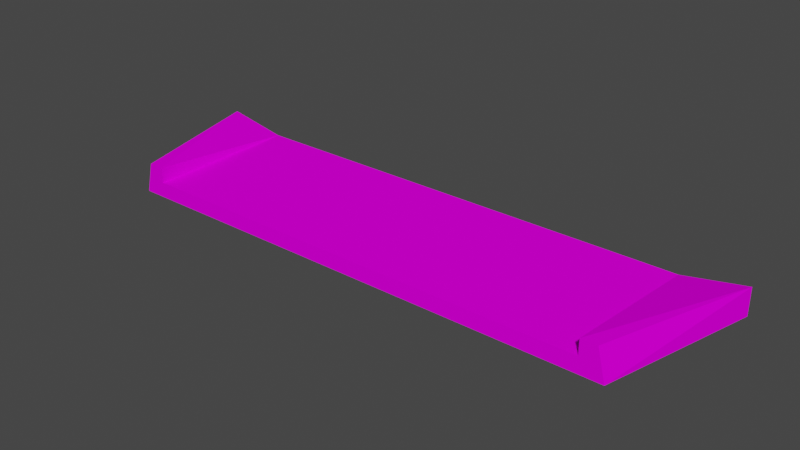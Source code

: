 # Source: curb_connection.blend  (saved by Blender 3.6.13; exported with 4.5.12 LTS)
import bpy
from mathutils import Matrix  # noqa: F401  (used for matrix-valued properties, if any)

bpy.ops.wm.read_factory_settings(use_empty=True)
scene = bpy.context.scene
scene.name = 'Scene'

# ---- collections
col_collection = bpy.data.collections.new('Collection'); scene.collection.children.link(col_collection)

# ---- images (referenced by path relative to the original .blend; pixels are not part of the script)
import os
ASSET_DIR = os.environ.get("B2B_ASSET_DIR", "")  # directory of the original .blend (textures are referenced by path, not embedded)
HERE = os.path.dirname(os.path.abspath(__file__))  # packed textures are extracted next to this script under _unpacked/

def load_image(name, relpath, width, height, colorspace="sRGB"):
    """Load a texture the original file referenced (path relative to the .blend, or extracted next to this script)."""
    p = next((c for c in (os.path.join(HERE, relpath), os.path.join(ASSET_DIR, relpath)) if relpath and os.path.exists(c)), "")
    if p:
        img = bpy.data.images.load(p, check_existing=True)
        img.name = name
    else:  # same state as the original file: an image datablock whose file is absent (Cycles renders it pink)
        img = bpy.data.images.new(name, width, height)
        img.source = "FILE"
        img.filepath = "//" + (relpath or name)
    img.colorspace_settings.name = colorspace
    return img
img_trackset00_trk_curb_png_001 = load_image('trackset00_trk_curb.png.001', 'trackset00_trk_curb.png', 1024, 1024, 'sRGB')
img_trackset00_trk_c1_straight_png_001 = load_image('trackset00_trk_c1_straight.png.001', 'trackset00_trk_c1_straight.png', 1024, 1024, 'sRGB')
img_trackset00_trk_startline_png_001 = load_image('trackset00_trk_startline.png.001', 'trackset00_trk_startline.png', 1024, 1024, 'sRGB')

# ---- materials (node trees are filled in below, after node groups)
mat_trackset00_trk_curb = bpy.data.materials.new('trackset00_trk_curb')
mat_trackset00_trk_curb.alpha_threshold = 0.0
mat_trackset00_trk_curb.use_transparent_shadow = False
mat_trackset00_trk_curb.diffuse_color = (1.0, 1.0, 1.0, 1.0)
mat_trackset00_trk_curb.roughness = 0.5
mat_trackset00_trk_c1_straight = bpy.data.materials.new('trackset00_trk_c1_straight')
mat_trackset00_trk_c1_straight.alpha_threshold = 0.0
mat_trackset00_trk_c1_straight.use_transparent_shadow = False
mat_trackset00_trk_c1_straight.diffuse_color = (1.0, 1.0, 1.0, 1.0)
mat_trackset00_trk_c1_straight.roughness = 0.5
mat_trackset00_trk_startline = bpy.data.materials.new('trackset00_trk_startline')
mat_trackset00_trk_startline.alpha_threshold = 0.0
mat_trackset00_trk_startline.use_transparent_shadow = False
mat_trackset00_trk_startline.diffuse_color = (1.0, 1.0, 1.0, 1.0)
mat_trackset00_trk_startline.roughness = 0.5

# ---- material node trees
mat_trackset00_trk_curb.use_nodes = True; mat_trackset00_trk_curb.node_tree.nodes.clear()
_N = mat_trackset00_trk_curb.node_tree.nodes; _L = mat_trackset00_trk_curb.node_tree.links
n0 = _N.new('ShaderNodeBsdfDiffuse'); n0.name = 'Diffuse BSDF'; n0.location = (0, 0)
n1 = _N.new('ShaderNodeTexImage'); n1.name = 'Image Texture'; n1.location = (0, 0)
n1.image = img_trackset00_trk_curb_png_001
n2 = _N.new('ShaderNodeOutputMaterial'); n2.name = 'Material Output'; n2.location = (0, 0)
_L.new(n0.outputs[0], n2.inputs[0])
_L.new(n1.outputs[0], n0.inputs[0])
n2.is_active_output = True
mat_trackset00_trk_c1_straight.use_nodes = True; mat_trackset00_trk_c1_straight.node_tree.nodes.clear()
_N = mat_trackset00_trk_c1_straight.node_tree.nodes; _L = mat_trackset00_trk_c1_straight.node_tree.links
n0 = _N.new('ShaderNodeBsdfDiffuse'); n0.name = 'Diffuse BSDF'; n0.location = (0, 0)
n1 = _N.new('ShaderNodeTexImage'); n1.name = 'Image Texture'; n1.location = (0, 0)
n1.image = img_trackset00_trk_c1_straight_png_001
n2 = _N.new('ShaderNodeOutputMaterial'); n2.name = 'Material Output'; n2.location = (0, 0)
_L.new(n0.outputs[0], n2.inputs[0])
_L.new(n1.outputs[0], n0.inputs[0])
n2.is_active_output = True
mat_trackset00_trk_startline.use_nodes = True; mat_trackset00_trk_startline.node_tree.nodes.clear()
_N = mat_trackset00_trk_startline.node_tree.nodes; _L = mat_trackset00_trk_startline.node_tree.links
n0 = _N.new('ShaderNodeBsdfDiffuse'); n0.name = 'Diffuse BSDF'; n0.location = (0, 0)
n1 = _N.new('ShaderNodeTexImage'); n1.name = 'Image Texture'; n1.location = (0, 0)
n1.image = img_trackset00_trk_startline_png_001
n2 = _N.new('ShaderNodeOutputMaterial'); n2.name = 'Material Output'; n2.location = (0, 0)
_L.new(n0.outputs[0], n2.inputs[0])
_L.new(n1.outputs[0], n0.inputs[0])
n2.is_active_output = True

# ---- world
world_world = bpy.data.worlds.new('World'); scene.world = world_world
world_world.use_nodes = True; world_world.node_tree.nodes.clear()
_N = world_world.node_tree.nodes; _L = world_world.node_tree.links
n0 = _N.new('ShaderNodeOutputWorld'); n0.name = 'World Output'; n0.location = (300, 300)
n1 = _N.new('ShaderNodeBackground'); n1.name = 'Background'; n1.location = (10, 300)
n1.inputs[0].default_value = (0.05088, 0.05088, 0.05088, 1.0)
_L.new(n1.outputs[0], n0.inputs[0])
n0.is_active_output = True
world_world.color = (0.05088, 0.05088, 0.05088)
world_world.use_sun_shadow = False
world_world.sun_shadow_jitter_overblur = 0.0

# ---- meshes
me_track17_pmd0_mesh_001 = bpy.data.meshes.new('TRACK17.PMD0.mesh.001')
me_track17_pmd0_mesh_001.from_pydata([(19.0, 4.876, 1.75), (19.0, 4.876, 0.0), (15.0, 4.876, 1.0), (-19.0, 4.876, 0.0), (-19.0, 4.876, 1.75), (-17.23, 4.876, 1.419), (-15.0, 4.876, 1.0), (-19.0, 4.876, 1.75), (-15.0, 4.876, 1.0), (-15.0, -5.124, 1.0), (15.0, 4.876, 1.0), (19.0, 4.876, 1.75), (-19.0, 4.876, 0.0), (19.0, 4.876, 0.0), (-16.0, -5.124, 2.0), (-16.5, -5.124, 0.0), (-15.0, -5.124, 2.0), (16.5, -5.124, 0.0), (16.0, -5.124, 2.0), (15.0, -5.124, 2.0), (15.0, -5.124, 1.0)], [], [(6, 3, 4, 5), (1, 2, 0), (1, 3, 6, 2), (7, 15, 14), (16, 7, 14), (8, 16, 9), (19, 10, 20), (11, 19, 18), (17, 11, 18), (11, 10, 19), (8, 7, 16), (7, 12, 15), (13, 11, 17), (10, 8, 9, 20), (20, 17, 18, 19), (15, 9, 16, 14), (15, 17, 20, 9), (15, 12, 1, 17)])
me_track17_pmd0_mesh_001.polygons.foreach_set('material_index', [2, 2, 2, 0, 0, 0, 0, 0, 0, 0, 0, 0, 0, 1, 2, 2, 2, 1])
_uv = me_track17_pmd0_mesh_001.uv_layers.new(name='UVMap')
_uv.uv.foreach_set('vector', [0.001248, 0.3171, -0.003895, 0.2642, 0.02318, 0.3713, 0.03908, 0.3727, 0.4943, 0.2704, 0.4516, 0.3227, 0.4858, 0.3731, 0.4697, 0.2715, 0.02162, 0.2728, 0.06981, 0.3351, 0.4507, 0.3349, 0.519, -0.4963, 0.9886, 1.495, 0.519, 1.495, 0.8002, 1.504, 0.519, -0.4881, 0.519, 1.504, 0.9779, -0.4881, 0.8002, 1.504, 0.9779, 1.504, 0.8002, 1.504, 0.9779, -0.4881, 0.9779, 1.504, 0.519, -0.4881, 0.8002, 1.504, 0.519, 1.504, 0.9886, 1.495, 0.519, -0.4963, 0.519, 1.495, 0.519, -0.4881, 0.9595, -0.4881, 0.8002, 1.504, 0.9595, -0.4881, 0.519, -0.4881, 0.8002, 1.504, 0.519, -0.4963, 0.9865, -0.4963, 0.9886, 1.495, 0.9865, -0.4963, 0.519, -0.4963, 0.9886, 1.495, 1.0, 0.5, 0.0, 0.5, 0.0, 1.0, 1.0, 1.0, 0.4516, 0.3227, 0.4943, 0.2704, 0.4858, 0.3731, 0.4602, 0.3726, 0.4943, 0.2704, 0.4516, 0.3227, 0.4602, 0.3726, 0.4858, 0.3731, 0.4697, 0.2715, 0.02285, 0.2716, 0.04274, 0.3351, 0.4507, 0.3349, 0.5904, 0.6927, 0.59, 0.3057, 0.3982, 0.4022, 0.4027, 0.455])
me_track17_pmd0_mesh_001.materials.append(mat_trackset00_trk_curb)
me_track17_pmd0_mesh_001.materials.append(mat_trackset00_trk_c1_straight)
me_track17_pmd0_mesh_001.materials.append(mat_trackset00_trk_startline)
me_track17_pmd0_mesh_001.use_remesh_preserve_volume = False
me_track17_pmd0_mesh_001.use_remesh_preserve_attributes = False
me_track17_pmd0_mesh_001.use_mirror_vertex_groups = False
me_track17_pmd0_mesh_001.update()

# ---- objects
ob_main = bpy.data.objects.new('main', me_track17_pmd0_mesh_001)
ob_w = bpy.data.objects.new('w', None)
ob_w1 = bpy.data.objects.new('w1', None)
ob_empty_002 = bpy.data.objects.new('Empty.002', None)
ob_empty_003 = bpy.data.objects.new('Empty.003', None)
ob_empty_004 = bpy.data.objects.new('Empty.004', None)
ob_empty_005 = bpy.data.objects.new('Empty.005', None)
ob_empty_006 = bpy.data.objects.new('Empty.006', None)
ob_empty_007 = bpy.data.objects.new('Empty.007', None)

# ---- transforms, parenting, visibility, modifiers, constraints
ob_main.location = (0.0, 0.0, 0.0)
ob_main.lineart.crease_threshold = 0.0
ob_w.location = (2.861e-05, -5.124, 0.0)
ob_w1.location = (6.485e-05, 4.876, 0.0)
ob_empty_002.parent = ob_w
ob_empty_002.matrix_parent_inverse = Matrix(((1.0, -0.0, 0.0, 3.052e-05), (-0.0, 1.0, -0.0, 5.073), (-0.0, 0.0, 1.0, -0.0), (-0.0, 0.0, -0.0, 1.0)))
ob_empty_002.location = (0.0, 0.0, 0.0)
ob_empty_003.parent = ob_empty_002
ob_empty_003.location = (-15.07, -1.85, 1.0)
ob_empty_004.parent = ob_empty_002
ob_empty_004.location = (-15.04, 1.433, 1.0)
ob_empty_005.parent = ob_empty_007
ob_empty_005.location = (14.98, -1.813, 1.0)
ob_empty_006.parent = ob_empty_007
ob_empty_006.location = (14.87, 1.768, 1.0)
ob_empty_007.parent = ob_w
ob_empty_007.matrix_parent_inverse = Matrix(((1.0, -0.0, 0.0, 3.052e-05), (-0.0, 1.0, -0.0, 5.073), (-0.0, 0.0, 1.0, -0.0), (-0.0, 0.0, -0.0, 1.0)))
ob_empty_007.location = (0.0, 0.0, 0.0)

# ---- collection membership
col_collection.objects.link(ob_main)
col_collection.objects.link(ob_w)
col_collection.objects.link(ob_w1)
col_collection.objects.link(ob_empty_002)
col_collection.objects.link(ob_empty_003)
col_collection.objects.link(ob_empty_004)
col_collection.objects.link(ob_empty_005)
col_collection.objects.link(ob_empty_006)
col_collection.objects.link(ob_empty_007)

# ---- scene / render settings (as saved in the file)
scene.frame_start = 1; scene.frame_end = 250; scene.frame_set(1)
scene.render.engine = 'BLENDER_EEVEE_NEXT'
scene.cycles.sampling_pattern = 'TABULATED_SOBOL'
scene.cycles.use_light_tree = False
scene.view_settings.view_transform = 'Filmic'
bpy.context.view_layer.update()

# ---- added for rendering (the .blend has no active camera and no usable light): camera, sun
cam_auto = bpy.data.cameras.new('AutoCamera')
cam_auto.lens = 50.0
cam_auto.sensor_width = 36.0
cam_auto.clip_end = 1000.0
ob_auto_camera = bpy.data.objects.new('AutoCamera', cam_auto)
scene.collection.objects.link(ob_auto_camera)
ob_auto_camera.location = (36.4027, -43.8074, 30.1221)
ob_auto_camera.rotation_euler = (1.09748, -7.21219e-08, 0.694738)
scene.camera = ob_auto_camera
light_auto_sun = bpy.data.lights.new('AutoSun', 'SUN')
light_auto_sun.energy = 3.0
light_auto_sun.angle = 0.0523599
ob_auto_sun = bpy.data.objects.new('AutoSun', light_auto_sun)
scene.collection.objects.link(ob_auto_sun)
ob_auto_sun.rotation_euler = (0.872665, 0.174533, 0.523599)
bpy.context.view_layer.update()
